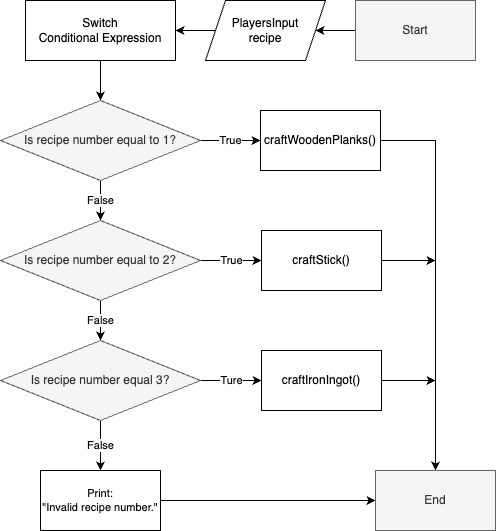

The diagram above was exported from draw.io. Its source (the exported page's mxGraphModel, read from the mxfile embedded in the PNG):
<mxGraphModel dx="1434" dy="722" grid="1" gridSize="10" guides="1" tooltips="1" connect="1" arrows="1" fold="1" page="1" pageScale="1" pageWidth="827" pageHeight="1169" math="0" shadow="0">
  <root>
    <mxCell id="0" />
    <mxCell id="1" parent="0" />
    <mxCell id="vDI0wPWZahfwb5R5ebrp-222" value="" style="edgeStyle=orthogonalEdgeStyle;rounded=0;orthogonalLoop=1;jettySize=auto;html=1;" edge="1" parent="1" source="vDI0wPWZahfwb5R5ebrp-223" target="vDI0wPWZahfwb5R5ebrp-225">
      <mxGeometry relative="1" as="geometry" />
    </mxCell>
    <mxCell id="vDI0wPWZahfwb5R5ebrp-223" value="Start" style="rounded=0;whiteSpace=wrap;html=1;fillColor=#f5f5f5;strokeColor=#666666;fontColor=#333333;" vertex="1" parent="1">
      <mxGeometry x="465" y="210" width="120" height="60" as="geometry" />
    </mxCell>
    <mxCell id="vDI0wPWZahfwb5R5ebrp-224" value="" style="edgeStyle=orthogonalEdgeStyle;rounded=0;orthogonalLoop=1;jettySize=auto;html=1;" edge="1" parent="1" source="vDI0wPWZahfwb5R5ebrp-225" target="vDI0wPWZahfwb5R5ebrp-227">
      <mxGeometry relative="1" as="geometry" />
    </mxCell>
    <mxCell id="vDI0wPWZahfwb5R5ebrp-225" value="PlayersInput&lt;br&gt;recipe" style="shape=parallelogram;perimeter=parallelogramPerimeter;whiteSpace=wrap;html=1;fixedSize=1;" vertex="1" parent="1">
      <mxGeometry x="315" y="210" width="120" height="60" as="geometry" />
    </mxCell>
    <mxCell id="vDI0wPWZahfwb5R5ebrp-226" style="edgeStyle=orthogonalEdgeStyle;rounded=0;orthogonalLoop=1;jettySize=auto;html=1;" edge="1" parent="1" source="vDI0wPWZahfwb5R5ebrp-227" target="vDI0wPWZahfwb5R5ebrp-230">
      <mxGeometry relative="1" as="geometry">
        <mxPoint x="210" y="330" as="targetPoint" />
      </mxGeometry>
    </mxCell>
    <mxCell id="vDI0wPWZahfwb5R5ebrp-227" value="Switch&lt;br&gt;Conditional Expression" style="rounded=0;whiteSpace=wrap;html=1;" vertex="1" parent="1">
      <mxGeometry x="135" y="210" width="150" height="60" as="geometry" />
    </mxCell>
    <mxCell id="vDI0wPWZahfwb5R5ebrp-228" value="False" style="edgeStyle=orthogonalEdgeStyle;rounded=0;orthogonalLoop=1;jettySize=auto;html=1;" edge="1" parent="1" source="vDI0wPWZahfwb5R5ebrp-230" target="vDI0wPWZahfwb5R5ebrp-233">
      <mxGeometry relative="1" as="geometry">
        <mxPoint x="210" y="500" as="targetPoint" />
      </mxGeometry>
    </mxCell>
    <mxCell id="vDI0wPWZahfwb5R5ebrp-229" value="True" style="edgeStyle=orthogonalEdgeStyle;rounded=0;orthogonalLoop=1;jettySize=auto;html=1;" edge="1" parent="1" source="vDI0wPWZahfwb5R5ebrp-230" target="vDI0wPWZahfwb5R5ebrp-240">
      <mxGeometry relative="1" as="geometry" />
    </mxCell>
    <mxCell id="vDI0wPWZahfwb5R5ebrp-230" value="Is recipe number equal to 1?" style="rhombus;whiteSpace=wrap;html=1;fillColor=#f5f5f5;fontColor=#333333;strokeColor=#666666;" vertex="1" parent="1">
      <mxGeometry x="110" y="310" width="200" height="80" as="geometry" />
    </mxCell>
    <mxCell id="vDI0wPWZahfwb5R5ebrp-231" value="False" style="edgeStyle=orthogonalEdgeStyle;rounded=0;orthogonalLoop=1;jettySize=auto;html=1;" edge="1" parent="1" source="vDI0wPWZahfwb5R5ebrp-233" target="vDI0wPWZahfwb5R5ebrp-236">
      <mxGeometry relative="1" as="geometry" />
    </mxCell>
    <mxCell id="vDI0wPWZahfwb5R5ebrp-232" value="True" style="edgeStyle=orthogonalEdgeStyle;rounded=0;orthogonalLoop=1;jettySize=auto;html=1;" edge="1" parent="1" source="vDI0wPWZahfwb5R5ebrp-233" target="vDI0wPWZahfwb5R5ebrp-242">
      <mxGeometry relative="1" as="geometry" />
    </mxCell>
    <mxCell id="vDI0wPWZahfwb5R5ebrp-233" value="Is recipe number equal to 2?" style="rhombus;whiteSpace=wrap;html=1;fillColor=#f5f5f5;fontColor=#333333;strokeColor=#666666;" vertex="1" parent="1">
      <mxGeometry x="110" y="430" width="200" height="80" as="geometry" />
    </mxCell>
    <mxCell id="vDI0wPWZahfwb5R5ebrp-234" value="False" style="edgeStyle=orthogonalEdgeStyle;rounded=0;orthogonalLoop=1;jettySize=auto;html=1;" edge="1" parent="1" source="vDI0wPWZahfwb5R5ebrp-236" target="vDI0wPWZahfwb5R5ebrp-238">
      <mxGeometry relative="1" as="geometry">
        <mxPoint x="210" y="800" as="targetPoint" />
      </mxGeometry>
    </mxCell>
    <mxCell id="vDI0wPWZahfwb5R5ebrp-235" value="Ture" style="edgeStyle=orthogonalEdgeStyle;rounded=0;orthogonalLoop=1;jettySize=auto;html=1;" edge="1" parent="1" source="vDI0wPWZahfwb5R5ebrp-236" target="vDI0wPWZahfwb5R5ebrp-244">
      <mxGeometry relative="1" as="geometry" />
    </mxCell>
    <mxCell id="vDI0wPWZahfwb5R5ebrp-236" value="Is recipe number equal 3?" style="rhombus;whiteSpace=wrap;html=1;fillColor=#f5f5f5;fontColor=#333333;strokeColor=#666666;" vertex="1" parent="1">
      <mxGeometry x="110" y="550" width="200" height="80" as="geometry" />
    </mxCell>
    <mxCell id="vDI0wPWZahfwb5R5ebrp-237" style="edgeStyle=orthogonalEdgeStyle;rounded=0;orthogonalLoop=1;jettySize=auto;html=1;entryX=0;entryY=0.5;entryDx=0;entryDy=0;" edge="1" parent="1" source="vDI0wPWZahfwb5R5ebrp-238" target="vDI0wPWZahfwb5R5ebrp-245">
      <mxGeometry relative="1" as="geometry" />
    </mxCell>
    <mxCell id="vDI0wPWZahfwb5R5ebrp-238" value="Print:&lt;br&gt;&quot;Invalid recipe number.&quot;" style="rounded=0;whiteSpace=wrap;html=1;fontSize=11;" vertex="1" parent="1">
      <mxGeometry x="150" y="680" width="120" height="60" as="geometry" />
    </mxCell>
    <mxCell id="vDI0wPWZahfwb5R5ebrp-239" style="edgeStyle=orthogonalEdgeStyle;rounded=0;orthogonalLoop=1;jettySize=auto;html=1;entryX=0.5;entryY=0;entryDx=0;entryDy=0;" edge="1" parent="1" source="vDI0wPWZahfwb5R5ebrp-240" target="vDI0wPWZahfwb5R5ebrp-245">
      <mxGeometry relative="1" as="geometry">
        <Array as="points">
          <mxPoint x="545" y="350" />
        </Array>
      </mxGeometry>
    </mxCell>
    <mxCell id="vDI0wPWZahfwb5R5ebrp-240" value="craftWoodenPlanks()" style="whiteSpace=wrap;html=1;" vertex="1" parent="1">
      <mxGeometry x="370" y="320" width="120" height="60" as="geometry" />
    </mxCell>
    <mxCell id="vDI0wPWZahfwb5R5ebrp-241" style="edgeStyle=orthogonalEdgeStyle;rounded=0;orthogonalLoop=1;jettySize=auto;html=1;" edge="1" parent="1" source="vDI0wPWZahfwb5R5ebrp-242">
      <mxGeometry relative="1" as="geometry">
        <mxPoint x="545" y="470" as="targetPoint" />
      </mxGeometry>
    </mxCell>
    <mxCell id="vDI0wPWZahfwb5R5ebrp-242" value="craftStick()" style="whiteSpace=wrap;html=1;" vertex="1" parent="1">
      <mxGeometry x="371" y="440" width="120" height="60" as="geometry" />
    </mxCell>
    <mxCell id="vDI0wPWZahfwb5R5ebrp-243" style="edgeStyle=orthogonalEdgeStyle;rounded=0;orthogonalLoop=1;jettySize=auto;html=1;" edge="1" parent="1" source="vDI0wPWZahfwb5R5ebrp-244">
      <mxGeometry relative="1" as="geometry">
        <mxPoint x="545" y="590" as="targetPoint" />
      </mxGeometry>
    </mxCell>
    <mxCell id="vDI0wPWZahfwb5R5ebrp-244" value="craftIronIngot()" style="whiteSpace=wrap;html=1;" vertex="1" parent="1">
      <mxGeometry x="371" y="560" width="120" height="60" as="geometry" />
    </mxCell>
    <mxCell id="vDI0wPWZahfwb5R5ebrp-245" value="&lt;span style=&quot;font-weight: normal;&quot;&gt;End&lt;/span&gt;" style="whiteSpace=wrap;html=1;fontStyle=1;fillColor=#f5f5f5;strokeColor=#666666;fontColor=#333333;" vertex="1" parent="1">
      <mxGeometry x="485" y="680" width="120" height="60" as="geometry" />
    </mxCell>
  </root>
</mxGraphModel>